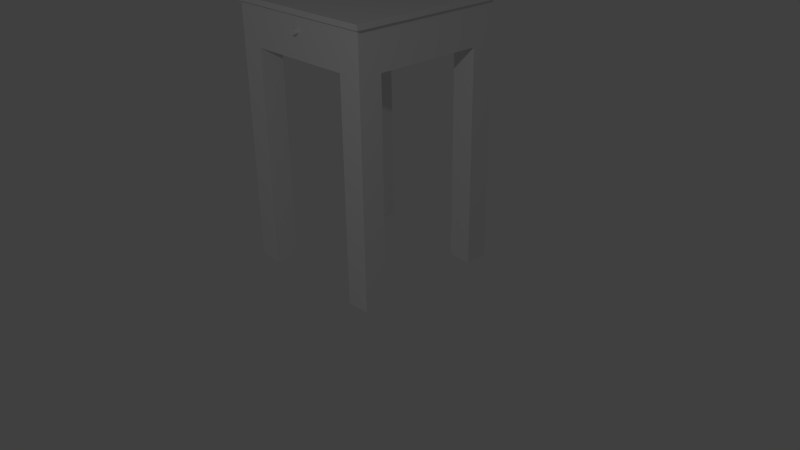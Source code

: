# Source: end_table.blend  (saved by Blender 2.71.0; exported with 4.5.12 LTS)
import bpy
from mathutils import Matrix  # noqa: F401  (used for matrix-valued properties, if any)

bpy.ops.wm.read_factory_settings(use_empty=True)
scene = bpy.context.scene
scene.name = 'Scene'

# ---- collections
col_collection_1 = bpy.data.collections.new('Collection 1'); scene.collection.children.link(col_collection_1)

# ---- materials (node trees are filled in below, after node groups)
mat_material = bpy.data.materials.new('Material')
mat_material.alpha_threshold = 0.0
mat_material.use_transparent_shadow = False
mat_material.roughness = 0.5
mat_material.line_color = (0.0, 0.0, 0.0, 1.0)

# ---- material node trees

# ---- world
world_world = bpy.data.worlds.new('World'); scene.world = world_world
world_world.color = (0.05088, 0.05088, 0.05088)
world_world.use_sun_shadow = False
world_world.sun_shadow_jitter_overblur = 0.0
world_world.cycles.sampling_method = 'MANUAL'
world_world.cycles.sample_map_resolution = 256

# ---- cameras
cam_camera = bpy.data.cameras.new('Camera')
cam_camera.clip_end = 100.0
cam_camera.lens = 35.0
cam_camera.sensor_width = 32.0
cam_camera.sensor_height = 18.0
cam_camera.ortho_scale = 7.314
cam_camera.dof.focus_distance = 0.0
cam_camera.dof.aperture_fstop = 128.0

# ---- lights
light_lamp = bpy.data.lights.new('Lamp', 'POINT')
light_lamp.transmission_factor = 0.0
light_lamp.cutoff_distance = 30.0
light_lamp.energy = 100.0
light_lamp.shadow_buffer_clip_start = 1.001
light_lamp.shadow_soft_size = 0.1
light_lamp.shadow_maximum_resolution = 0.006
light_lamp.use_absolute_resolution = True
light_lamp.cycles.use_multiple_importance_sampling = False

# ---- meshes
me_cube = bpy.data.meshes.new('Cube')
me_cube.from_pydata([(1.0, 1.0, 2.75), (1.0, -1.0, 2.75), (-1.0, -1.0, 2.75), (-1.0, 1.0, 2.75), (1.0, 1.0, 3.314), (1.0, -1.0, 3.314), (-1.0, -1.0, 3.314), (-1.0, 1.0, 3.314), (1.0, 0.7, 2.75), (-1.0, 0.7, 2.75), (1.0, 0.7, 3.314), (-1.0, 0.7, 3.314), (1.0, -0.7, 2.75), (1.0, -0.7, 3.314), (-1.0, -0.7, 2.75), (-1.0, -0.7, 3.314), (-0.7, 1.0, 2.75), (-0.7, -1.0, 2.75), (-0.7, 1.0, 3.314), (-0.7, -1.0, 3.314), (-0.7, 0.7, 2.75), (-0.7, 0.7, 3.314), (-0.7, -0.7, 2.75), (-0.7, -0.7, 3.314), (0.7, 0.7, 3.314), (0.7, -0.7, 3.314), (0.7, 1.0, 2.75), (0.7, -1.0, 2.75), (0.7, 1.0, 3.314), (0.7, -1.0, 3.314), (0.7, 0.7, 2.75), (0.7, -0.7, 2.75), (1.0, 1.0, 0.0), (1.0, -1.0, 0.0), (-1.0, -1.0, 0.0), (-1.0, 1.0, 0.0), (1.0, 0.7, 0.0), (-1.0, 0.7, 0.0), (1.0, -0.7, 0.0), (-1.0, -0.7, 0.0), (-0.7, 1.0, 0.0), (-0.7, -1.0, 0.0), (-0.7, 0.7, 0.0), (-0.7, -0.7, 0.0), (0.7, 1.0, 0.0), (0.7, -1.0, 0.0), (0.7, 0.7, 0.0), (0.7, -0.7, 0.0), (5.09e-08, -0.9753, 3.1), (5.09e-08, -1.055, 3.101), (0.009641, -0.9753, 3.1), (0.009641, -1.055, 3.1), (0.01891, -0.9753, 3.097), (0.01891, -1.055, 3.098), (0.02746, -0.9753, 3.094), (0.02746, -1.055, 3.095), (0.03494, -0.9754, 3.09), (0.03494, -1.055, 3.09), (0.04109, -0.9754, 3.084), (0.04109, -1.055, 3.085), (0.04566, -0.9755, 3.078), (0.04566, -1.055, 3.078), (0.04847, -0.9755, 3.071), (0.04847, -1.055, 3.071), (0.04942, -0.9756, 3.064), (0.04942, -1.055, 3.064), (0.04847, -0.9756, 3.057), (0.04847, -1.055, 3.057), (0.04566, -0.9757, 3.05), (0.04566, -1.055, 3.05), (0.04109, -0.9757, 3.044), (0.04109, -1.055, 3.044), (0.03494, -0.9758, 3.038), (0.03494, -1.055, 3.038), (0.02746, -0.9758, 3.033), (0.02746, -1.056, 3.034), (0.01891, -0.9758, 3.03), (0.01891, -1.056, 3.031), (0.009641, -0.9759, 3.028), (0.009641, -1.056, 3.029), (3.48e-08, -0.9759, 3.027), (3.48e-08, -1.056, 3.028), (-0.009641, -0.9759, 3.028), (-0.009641, -1.056, 3.029), (-0.01891, -0.9758, 3.03), (-0.01891, -1.056, 3.031), (-0.02746, -0.9758, 3.033), (-0.02746, -1.056, 3.034), (-0.03494, -0.9758, 3.038), (-0.03494, -1.055, 3.038), (-0.04109, -0.9757, 3.044), (-0.04109, -1.055, 3.044), (-0.04566, -0.9757, 3.05), (-0.04566, -1.055, 3.05), (-0.04847, -0.9756, 3.057), (-0.04847, -1.055, 3.057), (-0.04942, -0.9756, 3.064), (-0.04942, -1.055, 3.064), (-0.04847, -0.9755, 3.071), (-0.04847, -1.055, 3.071), (-0.04566, -0.9755, 3.078), (-0.04566, -1.055, 3.078), (-0.04109, -0.9754, 3.084), (-0.04109, -1.055, 3.085), (-0.03494, -0.9754, 3.09), (-0.03494, -1.055, 3.09), (-0.02746, -0.9753, 3.094), (-0.02746, -1.055, 3.095), (-0.01891, -0.9753, 3.097), (-0.01891, -1.055, 3.098), (-0.009641, -0.9753, 3.1), (-0.009641, -1.055, 3.1), (1.0, 1.0, 3.25), (1.0, -1.0, 3.25), (-1.0, -1.0, 3.25), (-1.0, 1.0, 3.25), (1.0, 0.7, 3.25), (-1.0, 0.7, 3.25), (1.0, -0.7, 3.25), (-1.0, -0.7, 3.25), (-0.7, -1.0, 3.25), (-0.7, 1.0, 3.25), (0.7, -1.0, 3.25), (0.7, 1.0, 3.25), (-1.05, -1.0, 3.314), (-1.05, 1.0, 3.314), (-1.05, 0.7, 3.314), (-1.05, -0.7, 3.314), (-1.05, -1.0, 3.25), (-1.05, 1.0, 3.25), (-1.05, 0.7, 3.25), (-1.05, -0.7, 3.25), (1.05, 1.0, 3.314), (1.05, -1.0, 3.314), (1.05, 0.7, 3.314), (1.05, -0.7, 3.314), (1.05, 1.0, 3.25), (1.05, -1.0, 3.25), (1.05, 0.7, 3.25), (1.05, -0.7, 3.25), (1.0, 1.05, 3.314), (-1.0, 1.05, 3.314), (-0.7, 1.05, 3.314), (0.7, 1.05, 3.314), (1.0, 1.05, 3.25), (-1.0, 1.05, 3.25), (-0.7, 1.05, 3.25), (0.7, 1.05, 3.25), (-1.05, 1.05, 3.314), (-1.05, 1.05, 3.25), (1.05, 1.05, 3.314), (1.05, 1.05, 3.25), (1.0, -1.05, 3.314), (-1.0, -1.05, 3.314), (-0.7, -1.05, 3.314), (0.7, -1.05, 3.314), (1.0, -1.05, 3.25), (-1.0, -1.05, 3.25), (-0.7, -1.05, 3.25), (0.7, -1.05, 3.25), (-1.05, -1.05, 3.314), (-1.05, -1.05, 3.25), (1.05, -1.05, 3.314), (1.05, -1.05, 3.25)], [], [(9, 3, 35, 37), (23, 15, 6, 19), (113, 118, 139, 137), (124, 128, 161, 160), (115, 117, 130, 129), (121, 16, 3, 115), (16, 20, 42, 40), (18, 7, 11, 21), (116, 112, 136, 138), (117, 119, 131, 130), (20, 22, 14, 9), (21, 11, 15, 23), (118, 116, 138, 139), (119, 114, 128, 131), (31, 27, 17, 22), (25, 23, 19, 29), (6, 124, 160, 153), (123, 26, 16, 121), (26, 30, 20, 16), (28, 18, 21, 24), (30, 31, 22, 20), (24, 21, 23, 25), (1, 27, 45, 33), (13, 25, 29, 5), (137, 133, 162, 163), (112, 0, 26, 123), (12, 1, 33, 38), (4, 28, 24, 10), (8, 12, 31, 30), (10, 24, 25, 13), (43, 41, 34, 39), (40, 42, 37, 35), (38, 33, 45, 47), (32, 36, 46, 44), (20, 9, 37, 42), (17, 2, 34, 41), (22, 17, 41, 43), (3, 16, 40, 35), (0, 8, 36, 32), (31, 12, 38, 47), (30, 26, 44, 46), (8, 30, 46, 36), (27, 31, 47, 45), (26, 0, 32, 44), (2, 14, 39, 34), (14, 22, 43, 39), (48, 49, 51, 50), (50, 51, 53, 52), (52, 53, 55, 54), (54, 55, 57, 56), (56, 57, 59, 58), (58, 59, 61, 60), (60, 61, 63, 62), (62, 63, 65, 64), (64, 65, 67, 66), (66, 67, 69, 68), (68, 69, 71, 70), (70, 71, 73, 72), (72, 73, 75, 74), (74, 75, 77, 76), (76, 77, 79, 78), (78, 79, 81, 80), (80, 81, 83, 82), (82, 83, 85, 84), (84, 85, 87, 86), (86, 87, 89, 88), (88, 89, 91, 90), (90, 91, 93, 92), (92, 93, 95, 94), (94, 95, 97, 96), (96, 97, 99, 98), (98, 99, 101, 100), (100, 101, 103, 102), (102, 103, 105, 104), (104, 105, 107, 106), (106, 107, 109, 108), (51, 49, 111, 109, 107, 105, 103, 101, 99, 97, 95, 93, 91, 89, 87, 85, 83, 81, 79, 77, 75, 73, 71, 69, 67, 65, 63, 61, 59, 57, 55, 53), (110, 111, 49, 48), (108, 109, 111, 110), (48, 50, 52, 54, 56, 58, 60, 62, 64, 66, 68, 70, 72, 74, 76, 78, 80, 82, 84, 86, 88, 90, 92, 94, 96, 98, 100, 102, 104, 106, 108, 110), (12, 118, 113, 1), (17, 120, 114, 2), (9, 117, 115, 3), (115, 129, 149, 145), (0, 112, 116, 8), (14, 119, 117, 9), (8, 116, 118, 12), (2, 114, 119, 14), (27, 122, 120, 17), (125, 7, 141, 148), (1, 113, 122, 27), (132, 136, 151, 150), (130, 126, 125, 129), (131, 127, 126, 130), (128, 124, 127, 131), (15, 11, 126, 127), (6, 15, 127, 124), (11, 7, 125, 126), (136, 112, 144, 151), (113, 137, 163, 156), (139, 135, 133, 137), (136, 132, 134, 138), (138, 134, 135, 139), (10, 13, 135, 134), (4, 10, 134, 132), (13, 5, 133, 135), (133, 5, 152, 162), (4, 132, 150, 140), (142, 146, 145, 141), (143, 147, 146, 142), (140, 144, 147, 143), (141, 145, 149, 148), (144, 140, 150, 151), (129, 125, 148, 149), (112, 123, 147, 144), (123, 121, 146, 147), (121, 115, 145, 146), (18, 28, 143, 142), (28, 4, 140, 143), (7, 18, 142, 141), (158, 154, 153, 157), (159, 155, 154, 158), (156, 152, 155, 159), (157, 153, 160, 161), (152, 156, 163, 162), (122, 113, 156, 159), (120, 122, 159, 158), (114, 120, 158, 157), (128, 114, 157, 161), (29, 19, 154, 155), (5, 29, 155, 152), (19, 6, 153, 154)])
_uv = me_cube.uv_layers.new(name='UVMap')
_uv.uv.foreach_set('vector', [0.76, 0.06711, 0.8, 0.06711, 0.8, 0.4362, 0.76, 0.4362, 0.58, 0.7651, 0.54, 0.7651, 0.54, 0.7248, 0.58, 0.7248, 0.8067, 0.443, 0.7667, 0.443, 0.7667, 0.4362, 0.8067, 0.4362, 0.8133, 0.7114, 0.8219, 0.7114, 0.8219, 0.7181, 0.8133, 0.7181, 0.54, 0.7114, 0.58, 0.7114, 0.58, 0.7181, 0.54, 0.7181, 0.04, 0.4362, 0.04, 0.5034, 4.768e-08, 0.5034, 0.0, 0.4362, 0.96, 0.7383, 0.92, 0.7383, 0.92, 0.3691, 0.96, 0.3691, 0.58, 0.9933, 0.54, 0.9933, 0.54, 0.953, 0.58, 0.953, 0.58, 0.443, 0.54, 0.443, 0.54, 0.4362, 0.58, 0.4362, 0.58, 0.7114, 0.7667, 0.7114, 0.7667, 0.7181, 0.58, 0.7181, 0.3067, 0.6644, 0.4933, 0.6644, 0.4933, 0.7047, 0.3067, 0.7047, 0.58, 0.953, 0.54, 0.953, 0.54, 0.7651, 0.58, 0.7651, 0.7667, 0.443, 0.58, 0.443, 0.58, 0.4362, 0.7667, 0.4362, 0.7667, 0.7114, 0.8067, 0.7114, 0.8067, 0.7181, 0.7667, 0.7181, 0.4933, 0.4765, 0.5333, 0.4765, 0.5333, 0.6644, 0.4933, 0.6644, 0.7667, 0.7651, 0.58, 0.7651, 0.58, 0.7248, 0.7667, 0.7248, 0.54, 0.7248, 0.5333, 0.7248, 0.5333, 0.7181, 0.54, 0.7181, 0.2267, 0.4362, 0.2267, 0.5034, 0.04, 0.5034, 0.04, 0.4362, 0.2667, 0.4765, 0.3067, 0.4765, 0.3067, 0.6644, 0.2667, 0.6644, 0.7667, 0.9933, 0.58, 0.9933, 0.58, 0.953, 0.7667, 0.953, 0.3067, 0.4765, 0.4933, 0.4765, 0.4933, 0.6644, 0.3067, 0.6644, 0.7667, 0.953, 0.58, 0.953, 0.58, 0.7651, 0.7667, 0.7651, 0.0, 0.06711, 0.04, 0.06711, 0.04, 0.4362, 1.431e-07, 0.4362, 0.8067, 0.7651, 0.7667, 0.7651, 0.7667, 0.7248, 0.8067, 0.7248, 0.8305, 0.443, 0.8219, 0.443, 0.8219, 0.4362, 0.8305, 0.4362, 0.2667, 0.4362, 0.2667, 0.5034, 0.2267, 0.5034, 0.2267, 0.4362, 0.4933, 0.06711, 0.5333, 0.06711, 0.5333, 0.4362, 0.4933, 0.4362, 0.8067, 0.9933, 0.7667, 0.9933, 0.7667, 0.953, 0.8067, 0.953, 0.3067, 0.4362, 0.4933, 0.4362, 0.4933, 0.4765, 0.3067, 0.4765, 0.8067, 0.953, 0.7667, 0.953, 0.7667, 0.7651, 0.8067, 0.7651, 0.3467, 0.7047, 0.3467, 0.745, 0.3067, 0.745, 0.3067, 0.7047, 0.3067, 0.745, 0.2667, 0.745, 0.2667, 0.7047, 0.3067, 0.7047, 0.3467, 0.745, 0.3467, 0.7047, 0.3867, 0.7047, 0.3867, 0.745, 0.3867, 0.745, 0.3867, 0.7047, 0.4267, 0.7047, 0.4267, 0.745, 0.8, 0.0, 0.84, 0.0, 0.84, 0.3691, 0.8, 0.3691, 0.2267, 0.06711, 0.2667, 0.06711, 0.2667, 0.4362, 0.2267, 0.4362, 0.92, 0.7383, 0.88, 0.7383, 0.88, 0.3691, 0.92, 0.3691, 4.768e-08, 0.5034, 0.04, 0.5034, 0.04, 0.8725, 1.272e-07, 0.8725, 0.2667, 0.06711, 0.3067, 0.06711, 0.3067, 0.4362, 0.2667, 0.4362, 1.0, 0.3691, 0.96, 0.3691, 0.96, 4e-09, 1.0, 0.0, 0.84, 0.3691, 0.88, 0.3691, 0.88, 0.7383, 0.84, 0.7383, 0.92, 0.0, 0.96, 0.0, 0.96, 0.3691, 0.92, 0.3691, 0.92, 0.3691, 0.88, 0.3691, 0.88, 3.04e-09, 0.92, 0.0, 0.2267, 0.5034, 0.2667, 0.5034, 0.2667, 0.8725, 0.2267, 0.8725, 0.5333, 0.06711, 0.5733, 0.06711, 0.5733, 0.4362, 0.5333, 0.4362, 0.88, 0.3691, 0.84, 0.3691, 0.84, 4e-09, 0.88, 0.0, 0.4673, 0.7102, 0.4567, 0.7102, 0.4567, 0.7089, 0.4673, 0.7089, 0.4673, 0.7089, 0.4567, 0.7089, 0.4567, 0.7077, 0.4673, 0.7077, 0.4673, 0.7077, 0.4567, 0.7077, 0.4567, 0.7065, 0.4673, 0.7065, 0.4673, 0.7065, 0.4567, 0.7065, 0.4567, 0.7055, 0.4673, 0.7055, 0.4673, 0.7055, 0.4567, 0.7055, 0.4567, 0.7047, 0.4673, 0.7047, 0.4781, 0.7047, 0.4781, 0.7154, 0.4773, 0.7154, 0.4773, 0.7047, 0.4773, 0.7047, 0.4773, 0.7154, 0.4764, 0.7154, 0.4764, 0.7047, 0.4764, 0.7047, 0.4764, 0.7154, 0.4754, 0.7154, 0.4754, 0.7047, 0.4754, 0.7047, 0.4754, 0.7154, 0.4745, 0.7154, 0.4745, 0.7047, 0.4745, 0.7047, 0.4745, 0.7154, 0.4736, 0.7154, 0.4736, 0.7047, 0.4736, 0.7047, 0.4736, 0.7154, 0.4727, 0.7154, 0.4727, 0.7047, 0.4567, 0.7157, 0.4461, 0.7157, 0.4461, 0.7149, 0.4567, 0.7149, 0.4567, 0.7149, 0.4461, 0.7149, 0.4461, 0.7139, 0.4567, 0.7139, 0.4567, 0.7139, 0.4461, 0.7139, 0.4461, 0.7128, 0.4567, 0.7128, 0.4567, 0.7128, 0.4461, 0.7128, 0.4461, 0.7115, 0.4567, 0.7115, 0.4567, 0.7115, 0.4461, 0.7115, 0.4461, 0.7102, 0.4567, 0.7102, 0.4567, 0.7102, 0.4461, 0.7102, 0.4461, 0.7089, 0.4567, 0.7089, 0.4567, 0.7089, 0.4461, 0.7089, 0.4461, 0.7077, 0.4567, 0.7077, 0.4567, 0.7077, 0.4461, 0.7077, 0.4461, 0.7065, 0.4567, 0.7065, 0.4567, 0.7065, 0.4461, 0.7065, 0.4461, 0.7055, 0.4567, 0.7055, 0.4567, 0.7055, 0.4461, 0.7055, 0.4461, 0.7047, 0.4567, 0.7047, 0.4673, 0.7154, 0.4673, 0.7047, 0.4682, 0.7047, 0.4682, 0.7154, 0.4682, 0.7154, 0.4682, 0.7047, 0.4691, 0.7047, 0.4691, 0.7154, 0.4691, 0.7154, 0.4691, 0.7047, 0.47, 0.7047, 0.47, 0.7154, 0.47, 0.7154, 0.47, 0.7047, 0.471, 0.7047, 0.471, 0.7154, 0.471, 0.7154, 0.471, 0.7047, 0.4719, 0.7047, 0.4719, 0.7154, 0.4719, 0.7154, 0.4719, 0.7047, 0.4727, 0.7047, 0.4727, 0.7154, 0.4673, 0.7157, 0.4567, 0.7157, 0.4567, 0.7149, 0.4673, 0.7149, 0.4673, 0.7149, 0.4567, 0.7149, 0.4567, 0.7139, 0.4673, 0.7139, 0.4673, 0.7139, 0.4567, 0.7139, 0.4567, 0.7128, 0.4673, 0.7128, 0.4366, 0.713, 0.4364, 0.7117, 0.4364, 0.7104, 0.4366, 0.7091, 0.4369, 0.7079, 0.4374, 0.7069, 0.4381, 0.706, 0.4389, 0.7053, 0.4398, 0.7049, 0.4407, 0.7047, 0.4417, 0.7048, 0.4426, 0.7051, 0.4435, 0.7056, 0.4443, 0.7064, 0.445, 0.7073, 0.4455, 0.7085, 0.4459, 0.7097, 0.4461, 0.711, 0.4461, 0.7123, 0.4459, 0.7135, 0.4455, 0.7147, 0.445, 0.7157, 0.4443, 0.7166, 0.4435, 0.7173, 0.4426, 0.7177, 0.4417, 0.7179, 0.4407, 0.7179, 0.4398, 0.7176, 0.4389, 0.717, 0.4381, 0.7162, 0.4374, 0.7153, 0.4369, 0.7142, 0.4673, 0.7115, 0.4567, 0.7115, 0.4567, 0.7102, 0.4673, 0.7102, 0.4673, 0.7128, 0.4567, 0.7128, 0.4567, 0.7115, 0.4673, 0.7115, 0.4267, 0.711, 0.4269, 0.7097, 0.4272, 0.7085, 0.4277, 0.7073, 0.4284, 0.7064, 0.4292, 0.7056, 0.4301, 0.7051, 0.431, 0.7048, 0.432, 0.7047, 0.4329, 0.7049, 0.4338, 0.7053, 0.4346, 0.706, 0.4353, 0.7069, 0.4358, 0.7079, 0.4362, 0.7091, 0.4364, 0.7104, 0.4364, 0.7117, 0.4362, 0.713, 0.4358, 0.7142, 0.4353, 0.7153, 0.4346, 0.7162, 0.4338, 0.717, 0.4329, 0.7176, 0.432, 0.7179, 0.431, 0.7179, 0.4301, 0.7177, 0.4292, 0.7173, 0.4284, 0.7166, 0.4277, 0.7157, 0.4272, 0.7147, 0.4269, 0.7135, 0.4267, 0.7123, 0.4933, 0.06711, 0.4933, 3.2e-08, 0.5333, 0.0, 0.5333, 0.06711, 0.2267, 0.06711, 0.2267, 6.401e-08, 0.2667, 0.0, 0.2667, 0.06711, 0.76, 0.06711, 0.76, 0.0, 0.8, 3.2e-08, 0.8, 0.06711, 0.54, 0.7114, 0.54, 0.7181, 0.5333, 0.7181, 0.5333, 0.7114, 0.2667, 0.06711, 0.2667, 1.28e-07, 0.3067, 9.601e-08, 0.3067, 0.06711, 0.5733, 0.06711, 0.5733, 0.0, 0.76, 0.0, 0.76, 0.06711, 0.3067, 0.06711, 0.3067, 9.601e-08, 0.4933, 3.2e-08, 0.4933, 0.06711, 0.5333, 0.06711, 0.5333, 0.0, 0.5733, 0.0, 0.5733, 0.06711, 0.04, 0.06711, 0.04, 1.6e-07, 0.2267, 6.401e-08, 0.2267, 0.06711, 0.5333, 0.9933, 0.54, 0.9933, 0.54, 1.0, 0.5333, 1.0, 0.0, 0.06711, 6.358e-08, 1.92e-07, 0.04, 1.6e-07, 0.04, 0.06711, 0.8219, 0.7114, 0.8305, 0.7114, 0.8305, 0.7181, 0.8219, 0.7181, 0.8219, 0.4832, 0.8133, 0.4832, 0.8133, 0.443, 0.8219, 0.443, 0.8219, 0.6711, 0.8133, 0.6711, 0.8133, 0.4832, 0.8219, 0.4832, 0.8219, 0.7114, 0.8133, 0.7114, 0.8133, 0.6711, 0.8219, 0.6711, 0.54, 0.7651, 0.54, 0.953, 0.5333, 0.953, 0.5333, 0.7651, 0.54, 0.7248, 0.54, 0.7651, 0.5333, 0.7651, 0.5333, 0.7248, 0.54, 0.953, 0.54, 0.9933, 0.5333, 0.9933, 0.5333, 0.953, 0.54, 0.4362, 0.54, 0.443, 0.5333, 0.443, 0.5333, 0.4362, 0.8067, 0.443, 0.8067, 0.4362, 0.8133, 0.4362, 0.8133, 0.443, 0.8305, 0.4832, 0.8219, 0.4832, 0.8219, 0.443, 0.8305, 0.443, 0.8305, 0.7114, 0.8219, 0.7114, 0.8219, 0.6711, 0.8305, 0.6711, 0.8305, 0.6711, 0.8219, 0.6711, 0.8219, 0.4832, 0.8305, 0.4832, 0.8067, 0.953, 0.8067, 0.7651, 0.8133, 0.7651, 0.8133, 0.953, 0.8067, 0.9933, 0.8067, 0.953, 0.8133, 0.953, 0.8133, 0.9933, 0.8067, 0.7651, 0.8067, 0.7248, 0.8133, 0.7248, 0.8133, 0.7651, 0.8133, 0.7248, 0.8067, 0.7248, 0.8067, 0.7181, 0.8133, 0.7181, 0.8067, 0.9933, 0.8133, 0.9933, 0.8133, 1.0, 0.8067, 1.0, 0.96, 0.604, 0.9686, 0.604, 0.9686, 0.6443, 0.96, 0.6443, 0.96, 0.4161, 0.9686, 0.4161, 0.9686, 0.604, 0.96, 0.604, 0.96, 0.3758, 0.9686, 0.3758, 0.9686, 0.4161, 0.96, 0.4161, 0.96, 0.6443, 0.9686, 0.6443, 0.9686, 0.651, 0.96, 0.651, 0.9686, 0.3758, 0.96, 0.3758, 0.96, 0.3691, 0.9686, 0.3691, 0.8219, 0.443, 0.8133, 0.443, 0.8133, 0.4362, 0.8219, 0.4362, 0.54, 0.443, 0.54, 0.4832, 0.5333, 0.4832, 0.5333, 0.443, 0.54, 0.4832, 0.54, 0.6711, 0.5333, 0.6711, 0.5333, 0.4832, 0.54, 0.6711, 0.54, 0.7114, 0.5333, 0.7114, 0.5333, 0.6711, 0.58, 0.9933, 0.7667, 0.9933, 0.7667, 1.0, 0.58, 1.0, 0.7667, 0.9933, 0.8067, 0.9933, 0.8067, 1.0, 0.7667, 1.0, 0.54, 0.9933, 0.58, 0.9933, 0.58, 1.0, 0.54, 1.0, 0.8391, 0.4832, 0.8305, 0.4832, 0.8305, 0.443, 0.8391, 0.443, 0.8391, 0.6711, 0.8305, 0.6711, 0.8305, 0.4832, 0.8391, 0.4832, 0.8391, 0.7114, 0.8305, 0.7114, 0.8305, 0.6711, 0.8391, 0.6711, 0.8391, 0.443, 0.8305, 0.443, 0.8305, 0.4362, 0.8391, 0.4362, 0.8305, 0.7114, 0.8391, 0.7114, 0.8391, 0.7181, 0.8305, 0.7181, 0.8067, 0.4832, 0.8067, 0.443, 0.8133, 0.443, 0.8133, 0.4832, 0.8067, 0.6711, 0.8067, 0.4832, 0.8133, 0.4832, 0.8133, 0.6711, 0.8067, 0.7114, 0.8067, 0.6711, 0.8133, 0.6711, 0.8133, 0.7114, 0.8067, 0.7181, 0.8067, 0.7114, 0.8133, 0.7114, 0.8133, 0.7181, 0.7667, 0.7248, 0.58, 0.7248, 0.58, 0.7181, 0.7667, 0.7181, 0.8067, 0.7248, 0.7667, 0.7248, 0.7667, 0.7181, 0.8067, 0.7181, 0.58, 0.7248, 0.54, 0.7248, 0.54, 0.7181, 0.58, 0.7181])
me_cube.materials.append(mat_material)
me_cube.use_remesh_preserve_volume = False
me_cube.use_remesh_preserve_attributes = False
me_cube.use_mirror_vertex_groups = False
me_cube.update()

# ---- objects
ob_cube = bpy.data.objects.new('Cube', me_cube)
ob_lamp = bpy.data.objects.new('Lamp', light_lamp)
ob_camera = bpy.data.objects.new('Camera', cam_camera)

# ---- transforms, parenting, visibility, modifiers, constraints
ob_cube.location = (0.0, 0.0, 0.0)
ob_cube.lock_rotations_4d = False
ob_cube.empty_display_type = 'ARROWS'
ob_cube.lineart.crease_threshold = 0.0
ob_lamp.location = (4.076, -6.085, 5.904)
ob_lamp.rotation_euler = (0.6503, 0.05522, 1.866)
ob_lamp.lock_rotations_4d = False
ob_lamp.empty_display_type = 'ARROWS'
ob_lamp.color = (0.0, 0.0, 0.0, 0.0)
ob_lamp.lineart.crease_threshold = 0.0
ob_camera.location = (7.481, -6.508, 5.344)
ob_camera.rotation_euler = (1.109, 0.01082, 0.8149)
ob_camera.lock_rotations_4d = False
ob_camera.empty_display_type = 'ARROWS'
ob_camera.color = (0.0, 0.0, 0.0, 0.0)
ob_camera.display_type = 'WIRE'
ob_camera.lineart.crease_threshold = 0.0

# ---- collection membership
col_collection_1.objects.link(ob_cube)
col_collection_1.objects.link(ob_lamp)
col_collection_1.objects.link(ob_camera)

# ---- scene / render settings (as saved in the file)
scene.camera = ob_camera
scene.frame_start = 1; scene.frame_end = 250; scene.frame_set(1)
scene.render.engine = 'BLENDER_EEVEE_NEXT'
scene.render.resolution_percentage = 50
scene.render.dither_intensity = 0.0
scene.cycles.use_denoising = False
scene.cycles.samples = 10
scene.cycles.sampling_pattern = 'TABULATED_SOBOL'
scene.cycles.light_sampling_threshold = 0.0
scene.cycles.use_adaptive_sampling = False
scene.cycles.use_light_tree = False
scene.cycles.blur_glossy = 0.0
scene.cycles.volume_bounces = 1
scene.cycles.pixel_filter_type = 'GAUSSIAN'
scene.cycles.sample_clamp_indirect = 0.0
scene.view_settings.view_transform = 'Standard'
bpy.context.view_layer.update()
